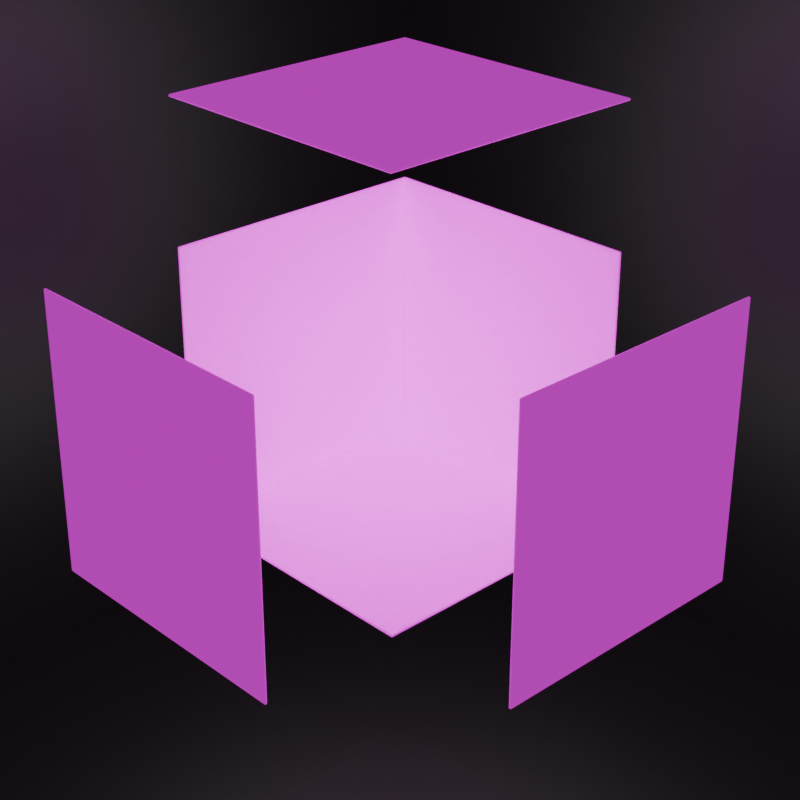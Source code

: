 # Source: classic_panorama_cube_alt_1024.blend  (saved by Blender 5.0.119; exported with 4.5.12 LTS)
import bpy
from mathutils import Matrix  # noqa: F401  (used for matrix-valued properties, if any)

bpy.ops.wm.read_factory_settings(use_empty=True)
scene = bpy.context.scene
scene.name = 'Scene'

# ---- collections
col_collection = bpy.data.collections.new('Collection'); scene.collection.children.link(col_collection)
col_cube = bpy.data.collections.new('Cube'); scene.collection.children.link(col_cube)

# ---- images (referenced by path relative to the original .blend; pixels are not part of the script)
import os
ASSET_DIR = os.environ.get("B2B_ASSET_DIR", "")  # directory of the original .blend (textures are referenced by path, not embedded)
HERE = os.path.dirname(os.path.abspath(__file__))  # packed textures are extracted next to this script under _unpacked/

def load_image(name, relpath, width, height, colorspace="sRGB"):
    """Load a texture the original file referenced (path relative to the .blend, or extracted next to this script)."""
    p = next((c for c in (os.path.join(HERE, relpath), os.path.join(ASSET_DIR, relpath)) if relpath and os.path.exists(c)), "")
    if p:
        img = bpy.data.images.load(p, check_existing=True)
        img.name = name
    else:  # same state as the original file: an image datablock whose file is absent (Cycles renders it pink)
        img = bpy.data.images.new(name, width, height)
        img.source = "FILE"
        img.filepath = "//" + (relpath or name)
    img.colorspace_settings.name = colorspace
    return img
img_classic_panorama_reassembled_png = load_image('classic_panorama_reassembled.png', 'classic_panorama_reassembled.png', 1024, 1024, 'sRGB')

# ---- materials (node trees are filled in below, after node groups)
mat_material_001 = bpy.data.materials.new('Material.001')
mat_classic_panorama_alt = bpy.data.materials.new('Classic Panorama Alt')
mat_classic_panorama_alt.alpha_threshold = 0.0
mat_classic_panorama_alt.use_backface_culling_lightprobe_volume = False
mat_classic_panorama_alt.roughness = 0.5
mat_classic_panorama_alt.line_color = (0.0, 0.0, 0.0, 1.0)
mat_classic_panorama = bpy.data.materials.new('Classic Panorama')
mat_classic_panorama.alpha_threshold = 0.0
mat_classic_panorama.use_backface_culling_lightprobe_volume = False
mat_classic_panorama.roughness = 0.5
mat_classic_panorama.line_color = (0.0, 0.0, 0.0, 1.0)

# ---- material node trees
mat_material_001.use_nodes = True; mat_material_001.node_tree.nodes.clear()
_N = mat_material_001.node_tree.nodes; _L = mat_material_001.node_tree.links
n0 = _N.new('ShaderNodeBsdfPrincipled'); n0.name = 'Principled BSDF'; n0.location = (-200, 100)
n0.inputs[0].default_value = (0.0, 0.0, 0.0, 1.0)
n0.inputs[1].default_value = 0.9
n0.inputs[3].default_value = 10.0
n0.inputs[24].default_value = 0.1
n1 = _N.new('ShaderNodeOutputMaterial'); n1.name = 'Material Output'; n1.location = (200, 100)
_L.new(n0.outputs[0], n1.inputs[0])
n1.is_active_output = True
mat_classic_panorama_alt.use_nodes = True; mat_classic_panorama_alt.node_tree.nodes.clear()
_N = mat_classic_panorama_alt.node_tree.nodes; _L = mat_classic_panorama_alt.node_tree.links
n0 = _N.new('ShaderNodeOutputMaterial'); n0.name = 'Material Output'; n0.location = (504, 106)
n1 = _N.new('ShaderNodeBsdfPrincipled'); n1.name = 'Principled BSDF'; n1.location = (104, 106)
n1.inputs[3].default_value = 1.0
n1.inputs[28].default_value = 0.5
n2 = _N.new('ShaderNodeTexImage'); n2.name = 'Image Texture'; n2.location = (-247, 78)
n2.image = img_classic_panorama_reassembled_png
_L.new(n1.outputs[0], n0.inputs[0])
_L.new(n2.outputs[0], n1.inputs[0])
_L.new(n2.outputs[0], n1.inputs[27])
n0.is_active_output = True
mat_classic_panorama.use_nodes = True; mat_classic_panorama.node_tree.nodes.clear()
_N = mat_classic_panorama.node_tree.nodes; _L = mat_classic_panorama.node_tree.links
n0 = _N.new('ShaderNodeOutputMaterial'); n0.name = 'Material Output'; n0.location = (504, 106)
n1 = _N.new('ShaderNodeBsdfPrincipled'); n1.name = 'Principled BSDF'; n1.location = (104, 106)
n1.inputs[3].default_value = 1.0
n1.inputs[28].default_value = 0.5
n2 = _N.new('ShaderNodeTexImage'); n2.name = 'Image Texture'; n2.location = (-247, 78)
n2.image = img_classic_panorama_reassembled_png
_L.new(n1.outputs[0], n0.inputs[0])
_L.new(n2.outputs[0], n1.inputs[0])
_L.new(n2.outputs[0], n1.inputs[27])
n0.is_active_output = True

# ---- world
world_world = bpy.data.worlds.new('World'); scene.world = world_world
world_world.use_nodes = True; world_world.node_tree.nodes.clear()
_N = world_world.node_tree.nodes; _L = world_world.node_tree.links
n0 = _N.new('ShaderNodeOutputWorld'); n0.name = 'World Output'; n0.location = (200, 100)
n1 = _N.new('ShaderNodeBackground'); n1.name = 'Background'; n1.location = (-200, 100)
n1.inputs[0].default_value = (0.05088, 0.05088, 0.05088, 1.0)
_L.new(n1.outputs[0], n0.inputs[0])
n0.is_active_output = True
world_world.color = (0.05088, 0.05088, 0.05088)
world_world.sun_shadow_jitter_overblur = 0.0

# ---- cameras
cam_camera = bpy.data.cameras.new('Camera')
cam_camera.clip_end = 100.0
cam_camera.lens = 76.54
cam_camera.ortho_scale = 7.314

# ---- lights
light_point = bpy.data.lights.new('Point', 'POINT')
light_point.exposure = 1.0
light_point.energy = 175.0
light_point.shadow_soft_size = 3.208

# ---- meshes
me_cube_001 = bpy.data.meshes.new('Cube.001')
me_cube_001.from_pydata([(-1.0, -1.0, -1.0), (-1.0, -1.0, 1.0), (-1.0, 1.0, -1.0), (-1.0, 1.0, 1.0), (1.0, -1.0, -1.0), (1.0, 1.0, -1.0), (1.0, 1.0, 1.0)], [], [(0, 1, 3, 2), (2, 3, 6, 5), (2, 5, 4, 0)])
_uv = me_cube_001.uv_layers.new(name='UVMap')
_uv.uv.foreach_set('vector', [0.375, 0.0, 0.625, 0.0, 0.625, 0.25, 0.375, 0.25, 0.375, 0.25, 0.625, 0.25, 0.625, 0.5, 0.375, 0.5, 0.125, 0.5, 0.375, 0.5, 0.375, 0.75, 0.125, 0.75])
me_cube_001.materials.append(mat_material_001)
me_cube_001.update()
me_cube_002 = bpy.data.meshes.new('Cube.002')
me_cube_002.from_pydata([(1.0, 1.0, 1.0), (1.0, 1.0, -1.0), (1.0, -1.0, -1.0), (-1.0, 1.0, 1.0), (-1.0, 1.0, -1.0), (-1.0, -1.0, 1.0), (-1.0, -1.0, -1.0)], [], [(6, 5, 3, 4), (4, 1, 2, 6), (4, 3, 0, 1)])
_k = set([(1, 4), (3, 4), (4, 6)])
me_cube_002.attributes.new('sharp_edge', 'BOOLEAN', 'EDGE').data.foreach_set('value', [ (min(e.vertices), max(e.vertices)) in _k for e in me_cube_002.edges])
_uv = me_cube_002.uv_layers.new(name='UVMap')
_uv.uv.foreach_set('vector', [0.375, 0.0, 0.625, 0.0, 0.625, 0.25, 0.375, 0.25, 0.125, 0.5, 0.375, 0.5, 0.375, 0.75, 0.125, 0.75, 0.375, 0.25, 0.625, 0.25, 0.625, 0.5, 0.375, 0.5])
me_cube_002.materials.append(mat_classic_panorama_alt)
me_cube_002.use_mirror_vertex_groups = False
me_cube_002.update()
me_cube = bpy.data.meshes.new('Cube')
me_cube.from_pydata([(1.0, 1.0, 2.0), (1.0, -1.0, 2.0), (-1.0, 1.0, 2.0), (-1.0, -1.0, 2.0), (2.0, 1.0, 1.0), (2.0, 1.0, -1.0), (2.0, -1.0, 1.0), (2.0, -1.0, -1.0), (1.0, -2.0, 1.0), (1.0, -2.0, -1.0), (-1.0, -2.0, 1.0), (-1.0, -2.0, -1.0)], [], [(9, 8, 10, 11), (0, 2, 3, 1), (5, 4, 6, 7)])
_uv = me_cube.uv_layers.new(name='UVMap')
_uv.uv.foreach_set('vector', [0.375, 0.75, 0.625, 0.75, 0.625, 1.0, 0.375, 1.0, 0.625, 0.5, 0.875, 0.5, 0.875, 0.75, 0.625, 0.75, 0.375, 0.5, 0.625, 0.5, 0.625, 0.75, 0.375, 0.75])
me_cube.materials.append(mat_classic_panorama)
me_cube.use_mirror_vertex_groups = False
me_cube.update()

# ---- objects
ob_camera = bpy.data.objects.new('Camera', cam_camera)
ob_point = bpy.data.objects.new('Point', light_point)
ob_black_background = bpy.data.objects.new('Black Background', me_cube_001)
ob_inner_faces = bpy.data.objects.new('Inner Faces', me_cube_002)
ob_exploded_faces = bpy.data.objects.new('Exploded Faces', me_cube)

# ---- transforms, parenting, visibility, modifiers, constraints
ob_camera.location = (7.359, -6.926, 4.958)
ob_camera.rotation_euler = (1.109, 0.0, 0.8149)
ob_camera.lock_rotations_4d = False
ob_camera.empty_display_type = 'ARROWS'
ob_camera.color = (0.0, 0.0, 0.0, 0.0)
ob_camera.display_type = 'WIRE'
ob_camera.lineart.crease_threshold = 0.0
ob_point.location = (0.0, 0.0, 0.0)
ob_black_background.location = (0.0, 0.0, 0.0)
ob_black_background.scale = (3.041, 3.041, 3.041)
ob_inner_faces.location = (0.0, 0.0, 0.0)
ob_inner_faces.rotation_euler = (-1.571, 0.0, -1.571)
ob_inner_faces.lock_rotations_4d = False
ob_inner_faces.empty_display_type = 'ARROWS'
ob_inner_faces.lineart.crease_threshold = 0.0
_m = ob_inner_faces.modifiers.new('Solidify', 'SOLIDIFY')
_m.thickness = 0.02
_m = ob_inner_faces.modifiers.new('Bevel', 'BEVEL')
_m.segments = 2
ob_exploded_faces.location = (0.0, 0.0, 0.0)
ob_exploded_faces.rotation_euler = (-1.571, 0.0, -1.571)
ob_exploded_faces.lock_rotations_4d = False
ob_exploded_faces.empty_display_type = 'ARROWS'
ob_exploded_faces.lineart.crease_threshold = 0.0
_m = ob_exploded_faces.modifiers.new('Solidify', 'SOLIDIFY')
_m.thickness = 0.02
_m = ob_exploded_faces.modifiers.new('Bevel', 'BEVEL')
_m.segments = 2

# ---- collection membership
col_collection.objects.link(ob_camera)
col_collection.objects.link(ob_point)
col_collection.objects.link(ob_black_background)
col_cube.objects.link(ob_inner_faces)
col_cube.objects.link(ob_exploded_faces)

# ---- scene / render settings (as saved in the file)
scene.camera = ob_camera
scene.frame_start = 1; scene.frame_end = 250; scene.frame_set(1)
scene.render.engine = 'CYCLES'
scene.render.resolution_x = 1024
scene.render.resolution_y = 1024
scene.render.bake_bias = 0.0
scene.render.bake_samples = 0
scene.cycles.sampling_pattern = 'TABULATED_SOBOL'
scene.eevee.use_volume_custom_range = False
bpy.context.view_layer.update()
